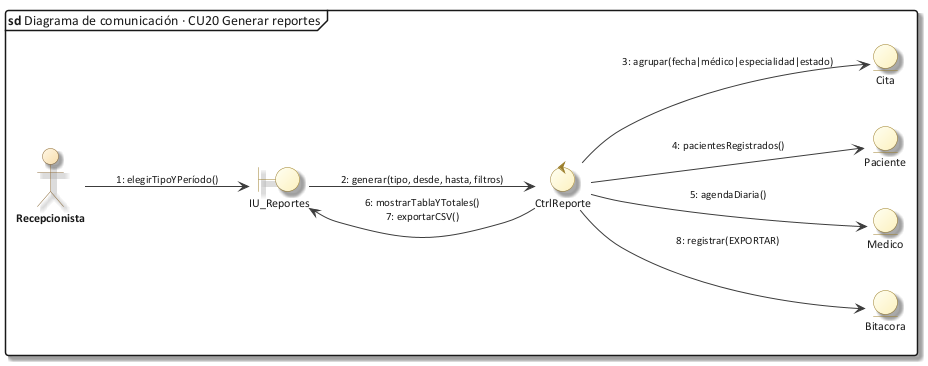

The diagram above was rendered by PlantUML. Its source (embedded in the PNG):
@startuml 30_com_cu20
!include C:/Users/Sergio Estaca Paco/Desktop/HeadSalud/Docs/diagramas/estilo_ea.iuml
mainframe **sd** Diagrama de comunicación · CU20 Generar reportes
left to right direction
actor "Recepcionista" as A
boundary "IU_Reportes" as IU
control "CtrlReporte" as C
entity "Cita" as CI
entity "Paciente" as P
entity "Medico" as M
entity "Bitacora" as B
A --> IU : "1: elegirTipoYPeríodo()"
IU --> C : "2: generar(tipo, desde, hasta, filtros)"
C --> CI : "3: agrupar(fecha|médico|especialidad|estado)"
C --> P : "4: pacientesRegistrados()"
C --> M : "5: agendaDiaria()"
C --> IU : "6: mostrarTablaYTotales()\n7: exportarCSV()"
C --> B : "8: registrar(EXPORTAR)"
@enduml